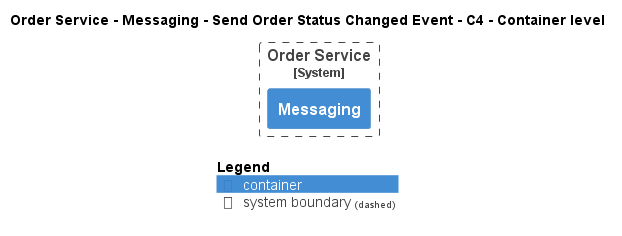

The diagram above was rendered by PlantUML. Its source (embedded in the PNG):
@startuml
!pragma layout smetana
!include ..\..\..\..\..\..\..\.c4s\C4_Container.puml

AddElementTag("c4interflow:lifecycle:new", $bgColor=green, $fontColor=#ffffff, $borderColor=green, $shadowing="False")
AddElementTag("c4interflow:lifecycle:changed", $bgColor=orange, $fontColor=#ffffff, $borderColor=orange, $shadowing="False")
AddElementTag("c4interflow:lifecycle:removed", $bgColor=red, $fontColor=#ffffff, $borderColor=red, $shadowing="False")

AddRelTag("c4interflow:lifecycle:new", $textColor=green, $lineColor=green)
AddRelTag("c4interflow:lifecycle:changed", $textColor=orange, $lineColor=orange)
AddRelTag("c4interflow:lifecycle:removed", $textColor=red, $lineColor=red)

SHOW_PERSON_PORTRAIT()
LAYOUT_TOP_DOWN()

skinparam linetype polyline

title Order Service - Messaging - Send Order Status Changed Event - C4 - Container level


System_Boundary(ECommercePlatform.SoftwareSystems.OrderService, "Order Service") {
    Container(ECommercePlatform.SoftwareSystems.OrderService.Containers.Messaging, "Messaging", "", "")
}



SHOW_LEGEND()
@enduml